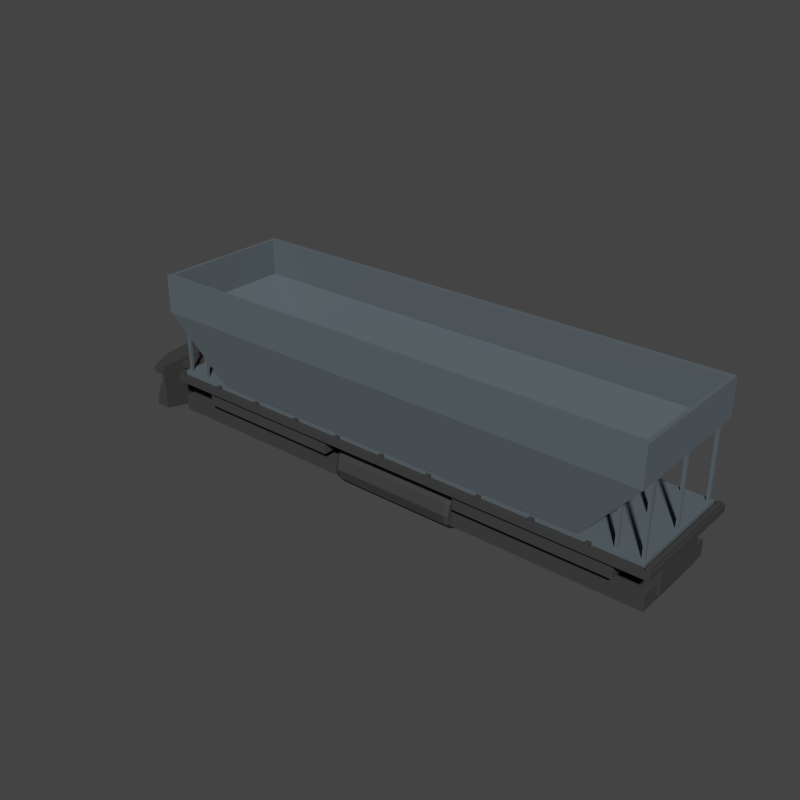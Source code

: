 # Source: CargoTrain_WagonOpenContainer.blend  (saved by Blender 2.79.0; exported with 4.5.12 LTS)
import bpy
from mathutils import Matrix  # noqa: F401  (used for matrix-valued properties, if any)

bpy.ops.wm.read_factory_settings(use_empty=True)
scene = bpy.context.scene
scene.name = 'Scene'

# ---- collections
col_collection_1 = bpy.data.collections.new('Collection 1'); scene.collection.children.link(col_collection_1)

# ---- materials (node trees are filled in below, after node groups)
mat_base = bpy.data.materials.new('Base')
mat_base.alpha_threshold = 0.0
mat_base.diffuse_color = (0.0578, 0.0578, 0.0578, 1.0)
mat_base.roughness = 0.5
mat_container = bpy.data.materials.new('Container')
mat_container.alpha_threshold = 0.0
mat_container.diffuse_color = (0.1172, 0.1451, 0.1626, 1.0)
mat_container.roughness = 0.5
mat_black = bpy.data.materials.new('Black')
mat_black.alpha_threshold = 0.0
mat_black.diffuse_color = (0.03522, 0.03522, 0.03522, 1.0)
mat_black.roughness = 0.5

# ---- material node trees

# ---- world
world_world = bpy.data.worlds.new('World'); scene.world = world_world
world_world.color = (0.0578, 0.0578, 0.0578)
world_world.use_sun_shadow = False
world_world.sun_shadow_jitter_overblur = 0.0
world_world.cycles.sampling_method = 'NONE'
world_world.cycles.sample_map_resolution = 256

# ---- meshes
me_cube_002 = bpy.data.meshes.new('Cube.002')
me_cube_002.from_pydata([(-4.282, -0.4737, 0.3057), (-4.282, -0.4737, 0.8689), (4.363, -0.4737, 0.3057), (4.363, -0.4737, 0.8689), (0.04031, -0.4737, 0.3057), (0.04031, -0.4737, 0.8689), (-3.273, -0.601, 0.6169), (-3.273, -0.601, 0.8729), (-0.8288, -0.601, 0.6169), (-0.8288, -0.601, 0.8729), (-3.273, -0.919, 0.8729), (-3.273, -0.919, 0.6169), (-0.8288, -0.919, 0.6169), (-0.8288, -0.919, 0.8729), (1.484, -0.601, 0.6169), (1.484, -0.601, 0.8729), (3.928, -0.601, 0.6169), (3.928, -0.601, 0.8729), (1.484, -0.919, 0.8729), (1.484, -0.919, 0.6169), (3.928, -0.919, 0.6169), (3.928, -0.919, 0.8729), (-0.6943, -0.2395, 0.4242), (-0.6296, -0.2034, 0.4242), (1.371, -0.2395, 0.4242), (1.306, -0.2034, 0.4242), (-0.6943, -0.2812, 0.2686), (-0.6296, -0.2488, 0.2548), (1.371, -0.2812, 0.2686), (1.306, -0.2488, 0.2548), (-0.6943, -0.3936, 0.1562), (-0.6296, -0.3728, 0.1308), (1.371, -0.3936, 0.1562), (1.306, -0.3728, 0.1308), (-0.6943, -0.5422, 0.1164), (-0.6296, -0.5422, 0.08541), (1.371, -0.5422, 0.1164), (1.306, -0.5422, 0.08541), (-0.6943, -0.6908, 0.1562), (-0.6296, -0.7116, 0.1308), (1.371, -0.6908, 0.1562), (1.306, -0.7116, 0.1308), (-0.6943, -0.8032, 0.2686), (-0.6296, -0.8356, 0.2548), (1.371, -0.8032, 0.2686), (1.306, -0.8356, 0.2548), (-0.6943, -0.8449, 0.4242), (-0.6296, -0.881, 0.4242), (1.371, -0.8449, 0.4242), (1.306, -0.881, 0.4242), (-0.6943, -0.8032, 0.5798), (-0.6296, -0.8356, 0.5936), (1.371, -0.8032, 0.5798), (1.306, -0.8356, 0.5936), (-0.6943, -0.6908, 0.6922), (-0.6296, -0.7116, 0.7176), (1.371, -0.6908, 0.6922), (1.306, -0.7116, 0.7176), (-0.6943, -0.5422, 0.732), (-0.6296, -0.5422, 0.763), (1.371, -0.5422, 0.732), (1.306, -0.5422, 0.763), (-0.6943, -0.3936, 0.6922), (-0.6296, -0.3728, 0.7176), (1.371, -0.3936, 0.6922), (1.306, -0.3728, 0.7176), (-0.6943, -0.2812, 0.5798), (-0.6296, -0.2488, 0.5936), (1.371, -0.2812, 0.5798), (1.306, -0.2488, 0.5936), (-4.059, -0.7743, 0.486), (-4.059, -0.7743, 0.23), (4.313, -0.7743, 0.23), (4.313, -0.7743, 0.486), (-4.282, 0.4737, 0.3057), (-4.282, 0.4737, 0.8689), (4.363, 0.4737, 0.3057), (4.363, 0.4737, 0.8689), (0.04031, 0.4737, 0.3057), (0.04031, 0.4737, 0.8689), (-4.282, 0.0, 0.3057), (-4.282, 0.0, 0.8689), (4.363, 0.0, 0.3057), (4.363, 0.0, 0.8689), (0.04031, 0.0, 0.8689), (0.04031, 0.0, 0.3057), (-3.273, 0.601, 0.6169), (-3.273, 0.601, 0.8729), (-0.8288, 0.601, 0.6169), (-0.8288, 0.601, 0.8729), (-3.273, 0.919, 0.8729), (-3.273, 0.919, 0.6169), (-0.8288, 0.919, 0.6169), (-0.8288, 0.919, 0.8729), (1.484, 0.601, 0.6169), (1.484, 0.601, 0.8729), (3.928, 0.601, 0.6169), (3.928, 0.601, 0.8729), (1.484, 0.919, 0.8729), (1.484, 0.919, 0.6169), (3.928, 0.919, 0.6169), (3.928, 0.919, 0.8729), (-0.6943, 0.2493, 0.4242), (-0.6296, 0.2133, 0.4242), (1.371, 0.2493, 0.4242), (1.306, 0.2133, 0.4242), (-0.6943, 0.291, 0.2686), (-0.6296, 0.2587, 0.2548), (1.371, 0.291, 0.2686), (1.306, 0.2587, 0.2548), (-0.6943, 0.4034, 0.1562), (-0.6296, 0.3827, 0.1308), (1.371, 0.4034, 0.1562), (1.306, 0.3827, 0.1308), (-0.6943, 0.5521, 0.1164), (-0.6296, 0.5521, 0.08541), (1.371, 0.5521, 0.1164), (1.306, 0.5521, 0.08541), (-0.6943, 0.7007, 0.1562), (-0.6296, 0.7215, 0.1308), (1.371, 0.7007, 0.1562), (1.306, 0.7215, 0.1308), (-0.6943, 0.8131, 0.2686), (-0.6296, 0.8455, 0.2548), (1.371, 0.8131, 0.2686), (1.306, 0.8455, 0.2548), (-0.6943, 0.8548, 0.4242), (-0.6296, 0.8909, 0.4242), (1.371, 0.8548, 0.4242), (1.306, 0.8909, 0.4242), (-0.6943, 0.8131, 0.5798), (-0.6296, 0.8455, 0.5936), (1.371, 0.8131, 0.5798), (1.306, 0.8455, 0.5936), (-0.6943, 0.7007, 0.6922), (-0.6296, 0.7215, 0.7176), (1.371, 0.7007, 0.6922), (1.306, 0.7215, 0.7176), (-0.6943, 0.5521, 0.732), (-0.6296, 0.5521, 0.763), (1.371, 0.5521, 0.732), (1.306, 0.5521, 0.763), (-0.6943, 0.4034, 0.6922), (-0.6296, 0.3827, 0.7176), (1.371, 0.4034, 0.6922), (1.306, 0.3827, 0.7176), (-0.6943, 0.291, 0.5798), (-0.6296, 0.2587, 0.5936), (1.371, 0.291, 0.5798), (1.306, 0.2587, 0.5936), (-4.059, 0.0, 0.23), (-4.059, 0.0, 0.486), (4.313, 0.0, 0.23), (4.313, 0.0, 0.486), (-4.059, 0.7743, 0.486), (-4.059, 0.7743, 0.23), (4.313, 0.7743, 0.23), (4.313, 0.7743, 0.486), (-3.947, -0.9919, 0.8652), (-3.947, -0.9919, 0.9705), (-3.947, 0.9919, 0.8652), (-3.947, 0.9919, 0.9705), (4.452, -0.9919, 0.8652), (4.452, -0.9919, 0.9705), (4.452, 0.9919, 0.8652), (4.452, 0.9919, 0.9705), (-3.947, 0.6336, 0.8652), (-3.947, -0.6336, 0.8652), (-3.947, -0.6336, 0.9705), (-3.947, 0.6336, 0.9705), (4.452, -0.6336, 0.8652), (4.452, 0.6336, 0.8652), (4.452, 0.6336, 0.9705), (4.452, -0.6336, 0.9705), (-4.267, 0.6336, 0.8652), (-4.267, -0.6336, 0.8652), (-4.267, -0.6336, 0.9705), (-4.267, 0.6336, 0.9705), (-4.334, 0.0, 0.1274), (-4.334, 0.6336, 0.1896), (-4.267, 0.6336, 0.1896), (-4.267, -1.031, 0.2776), (-4.267, -1.031, 0.9705), (-4.267, -1.031, 0.8652), (-4.267, 1.031, 0.9705), (-4.267, 1.031, 0.8652), (-4.334, -1.031, 0.2776), (-4.334, -0.6336, 0.1896), (-4.334, 1.031, 0.2776), (-4.267, 1.031, 0.2776), (-3.947, 0.0, 0.8652), (-3.947, 0.0, 0.9705), (4.452, 0.0, 0.8652), (4.452, 0.0, 0.9705), (-4.267, 0.0, 0.8652), (-4.267, 0.0, 0.9705), (-4.267, -0.6336, 0.1896), (-4.267, 0.0, 0.1274), (-4.334, 0.0, 0.8652), (-4.334, -0.6336, 0.8652), (-4.334, 0.0, 0.9705), (-4.334, 0.6336, 0.9705), (-4.809, 0.0, 0.8652), (-4.704, -0.6336, 0.8652), (-4.809, 0.0, 0.9705), (-4.704, 0.6336, 0.9705), (-4.704, -0.6336, 0.9705), (-4.704, 0.6336, 0.8652), (-4.334, -0.6336, 0.9705), (-4.334, 0.6336, 0.8652), (-4.334, -1.031, 0.9705), (-4.334, -1.031, 0.8652), (-4.334, 1.031, 0.9705), (-4.334, 1.031, 0.8652), (-4.493, -1.031, 0.9705), (-4.493, -1.031, 0.8652), (-4.493, 1.031, 0.9705), (-4.493, 1.031, 0.8652), (-4.267, 0.0, 0.6784), (-4.334, 0.6336, 0.6784), (-4.334, 1.031, 0.6784), (-4.267, 0.6336, 0.6784), (-4.334, -0.6336, 0.6784), (-4.334, -1.031, 0.6784), (-4.334, 0.0, 0.6784), (-4.267, 1.031, 0.6784), (-4.267, -1.031, 0.6784), (-4.267, -0.6336, 0.6784), (-4.402, 0.6336, 0.1896), (-4.402, 0.0, 0.1274), (-4.402, 1.031, 0.2776), (-4.402, -0.6336, 0.1896), (-4.402, -1.031, 0.2776), (-4.402, 1.031, 0.6784), (-4.402, -0.6336, 0.6784), (-4.402, 0.6336, 0.6784), (-4.402, -1.031, 0.6784), (-4.402, 0.0, 0.6784), (-0.1151, -0.3148, 0.4826), (-4.267, 0.0, 0.5407), (-4.267, 0.0, 0.4029), (-4.267, 0.0, 0.2652), (-4.334, 1.031, 0.5782), (-4.334, 1.031, 0.478), (-4.334, 1.031, 0.3778), (-4.267, 1.031, 0.5782), (-4.267, 1.031, 0.478), (-4.267, 1.031, 0.3778), (-4.267, -0.6336, 0.5562), (-4.267, -0.6336, 0.434), (-4.267, -0.6336, 0.3118), (-4.267, 0.6336, 0.3118), (-4.267, 0.6336, 0.434), (-4.267, 0.6336, 0.5562), (-4.334, -1.031, 0.3778), (-4.334, -1.031, 0.478), (-4.334, -1.031, 0.5782), (-4.267, -1.031, 0.3778), (-4.267, -1.031, 0.478), (-4.267, -1.031, 0.5782), (-4.402, 1.031, 0.5782), (-4.402, 1.031, 0.478), (-4.402, 1.031, 0.3778), (-4.402, -0.6336, 0.5562), (-4.47, 1.031, 0.3778), (-4.47, -1.031, 0.2776), (-4.47, -0.6336, 0.1896), (-4.47, 1.031, 0.2776), (-4.402, 0.6336, 0.5562), (-4.402, -1.031, 0.3778), (-4.402, -1.031, 0.478), (-4.402, -1.031, 0.5782), (-4.47, 0.0, 0.1274), (-4.47, 0.6336, 0.1896), (-4.402, 0.0, 0.5407), (-4.435, 0.6336, 0.1896), (-4.435, 0.0, 0.1274), (-4.435, 1.031, 0.2776), (-4.435, -0.6336, 0.1896), (-4.435, -1.031, 0.2776), (-4.435, 1.031, 0.3778), (-4.435, 1.031, 0.5782), (-4.435, 1.031, 0.478), (-4.435, -0.6336, 0.5562), (-4.435, -0.6336, 0.434), (-4.435, 0.6336, 0.434), (-4.435, 0.6336, 0.5562), (-4.435, -1.031, 0.3778), (-4.435, -1.031, 0.478), (-4.435, -1.031, 0.5782), (-4.435, 0.0, 0.4029), (-4.435, 0.0, 0.5407), (-4.47, -0.6336, 0.3118), (-4.47, 1.031, 0.478), (-4.47, -0.6336, 0.434), (-4.47, 0.6336, 0.3118), (-4.47, 0.6336, 0.434), (-4.47, -1.031, 0.3778), (-4.47, -1.031, 0.478), (-4.47, 0.0, 0.2652), (-4.47, 0.0, 0.4029), (-4.497, -0.6336, 0.1896), (-4.497, -1.031, 0.2776), (-4.497, 1.031, 0.2776), (-4.497, 0.6336, 0.1896), (-4.497, 0.0, 0.1274), (-4.497, 1.031, 0.3778), (-4.497, -0.6336, 0.3118), (-4.497, 0.6336, 0.3118), (-4.497, -1.031, 0.3778), (-4.497, 0.0, 0.2652), (-4.267, 0.0, 1.023), (-4.267, 0.6336, 1.023), (-4.334, 0.0, 1.023), (-4.267, 1.031, 1.023), (-4.267, -0.6336, 1.023), (-4.267, -1.031, 1.023), (-4.334, 0.6336, 1.023), (-4.334, 1.031, 1.023), (-4.334, -1.031, 1.023), (-4.334, -0.6336, 1.023), (-3.847, -0.5923, 0.9582), (-3.847, 0.5923, 0.9582), (-3.847, -0.9642, 0.9582), (-3.847, 0.9642, 0.9582), (-3.847, 0.0, 0.9582), (-3.914, 0.0, 0.9582), (-3.914, 0.5923, 0.9582), (-3.914, -0.5923, 0.9582), (-3.914, -0.9642, 0.9582), (-3.914, 0.9642, 0.9582), (-3.847, 0.0, 1.018), (-3.847, 0.5923, 1.018), (-3.914, 0.0, 1.018), (-3.847, 0.9642, 1.018), (-3.847, -0.5923, 1.018), (-3.847, -0.9642, 1.018), (-3.914, 0.5923, 1.018), (-3.914, 0.9642, 1.018), (-3.914, -0.9642, 1.018), (-3.914, -0.5923, 1.018), (-3.019, -0.5923, 0.9582), (-3.019, 0.5923, 0.9582), (-3.019, -0.9642, 0.9582), (-3.019, 0.9642, 0.9582), (-3.019, 0.0, 0.9582), (-3.086, 0.0, 0.9582), (-3.086, 0.5923, 0.9582), (-3.086, -0.5923, 0.9582), (-3.086, -0.9642, 0.9582), (-3.086, 0.9642, 0.9582), (-3.019, 0.0, 1.018), (-3.019, 0.5923, 1.018), (-3.086, 0.0, 1.018), (-3.019, 0.9642, 1.018), (-3.019, -0.5923, 1.018), (-3.019, -0.9642, 1.018), (-3.086, 0.5923, 1.018), (-3.086, 0.9642, 1.018), (-3.086, -0.9642, 1.018), (-3.086, -0.5923, 1.018), (-2.192, -0.5923, 0.9582), (-2.192, 0.5923, 0.9582), (-2.192, -0.9642, 0.9582), (-2.192, 0.9642, 0.9582), (-2.192, 0.0, 0.9582), (-2.258, 0.0, 0.9582), (-2.258, 0.5923, 0.9582), (-2.258, -0.5923, 0.9582), (-2.258, -0.9642, 0.9582), (-2.258, 0.9642, 0.9582), (-2.192, 0.0, 1.018), (-2.192, 0.5923, 1.018), (-2.258, 0.0, 1.018), (-2.192, 0.9642, 1.018), (-2.192, -0.5923, 1.018), (-2.192, -0.9642, 1.018), (-2.258, 0.5923, 1.018), (-2.258, 0.9642, 1.018), (-2.258, -0.9642, 1.018), (-2.258, -0.5923, 1.018), (-1.364, -0.5923, 0.9582), (-1.364, 0.5923, 0.9582), (-1.364, -0.9642, 0.9582), (-1.364, 0.9642, 0.9582), (-1.364, 0.0, 0.9582), (-1.431, 0.0, 0.9582), (-1.431, 0.5923, 0.9582), (-1.431, -0.5923, 0.9582), (-1.431, -0.9642, 0.9582), (-1.431, 0.9642, 0.9582), (-1.364, 0.0, 1.018), (-1.364, 0.5923, 1.018), (-1.431, 0.0, 1.018), (-1.364, 0.9642, 1.018), (-1.364, -0.5923, 1.018), (-1.364, -0.9642, 1.018), (-1.431, 0.5923, 1.018), (-1.431, 0.9642, 1.018), (-1.431, -0.9642, 1.018), (-1.431, -0.5923, 1.018), (-0.5363, -0.5923, 0.9582), (-0.5363, 0.5923, 0.9582), (-0.5363, -0.9642, 0.9582), (-0.5363, 0.9642, 0.9582), (-0.5363, 0.0, 0.9582), (-0.603, 0.0, 0.9582), (-0.603, 0.5923, 0.9582), (-0.603, -0.5923, 0.9582), (-0.603, -0.9642, 0.9582), (-0.603, 0.9642, 0.9582), (-0.5363, 0.0, 1.018), (-0.5363, 0.5923, 1.018), (-0.603, 0.0, 1.018), (-0.5363, 0.9642, 1.018), (-0.5363, -0.5923, 1.018), (-0.5363, -0.9642, 1.018), (-0.603, 0.5923, 1.018), (-0.603, 0.9642, 1.018), (-0.603, -0.9642, 1.018), (-0.603, -0.5923, 1.018), (0.2914, -0.5923, 0.9582), (0.2914, 0.5923, 0.9582), (0.2914, -0.9642, 0.9582), (0.2914, 0.9642, 0.9582), (0.2914, 0.0, 0.9582), (0.2247, 0.0, 0.9582), (0.2247, 0.5923, 0.9582), (0.2247, -0.5923, 0.9582), (0.2247, -0.9642, 0.9582), (0.2247, 0.9642, 0.9582), (0.2914, 0.0, 1.018), (0.2914, 0.5923, 1.018), (0.2247, 0.0, 1.018), (0.2914, 0.9642, 1.018), (0.2914, -0.5923, 1.018), (0.2914, -0.9642, 1.018), (0.2247, 0.5923, 1.018), (0.2247, 0.9642, 1.018), (0.2247, -0.9642, 1.018), (0.2247, -0.5923, 1.018), (1.119, -0.5923, 0.9582), (1.119, 0.5923, 0.9582), (1.119, -0.9642, 0.9582), (1.119, 0.9642, 0.9582), (1.119, 0.0, 0.9582), (1.052, 0.0, 0.9582), (1.052, 0.5923, 0.9582), (1.052, -0.5923, 0.9582), (1.052, -0.9642, 0.9582), (1.052, 0.9642, 0.9582), (1.119, 0.0, 1.018), (1.119, 0.5923, 1.018), (1.052, 0.0, 1.018), (1.119, 0.9642, 1.018), (1.119, -0.5923, 1.018), (1.119, -0.9642, 1.018), (1.052, 0.5923, 1.018), (1.052, 0.9642, 1.018), (1.052, -0.9642, 1.018), (1.052, -0.5923, 1.018), (1.947, -0.5923, 0.9582), (1.947, 0.5923, 0.9582), (1.947, -0.9642, 0.9582), (1.947, 0.9642, 0.9582), (1.947, 0.0, 0.9582), (1.88, 0.0, 0.9582), (1.88, 0.5923, 0.9582), (1.88, -0.5923, 0.9582), (1.88, -0.9642, 0.9582), (1.88, 0.9642, 0.9582), (1.947, 0.0, 1.018), (1.947, 0.5923, 1.018), (1.88, 0.0, 1.018), (1.947, 0.9642, 1.018), (1.947, -0.5923, 1.018), (1.947, -0.9642, 1.018), (1.88, 0.5923, 1.018), (1.88, 0.9642, 1.018), (1.88, -0.9642, 1.018), (1.88, -0.5923, 1.018), (2.775, -0.5923, 0.9582), (2.775, 0.5923, 0.9582), (2.775, -0.9642, 0.9582), (2.775, 0.9642, 0.9582), (2.775, 0.0, 0.9582), (2.708, 0.0, 0.9582), (2.708, 0.5923, 0.9582), (2.708, -0.5923, 0.9582), (2.708, -0.9642, 0.9582), (2.708, 0.9642, 0.9582), (2.775, 0.0, 1.018), (2.775, 0.5923, 1.018), (2.708, 0.0, 1.018), (2.775, 0.9642, 1.018), (2.775, -0.5923, 1.018), (2.775, -0.9642, 1.018), (2.708, 0.5923, 1.018), (2.708, 0.9642, 1.018), (2.708, -0.9642, 1.018), (2.708, -0.5923, 1.018), (3.602, -0.5923, 0.9582), (3.602, 0.5923, 0.9582), (3.602, -0.9642, 0.9582), (3.602, 0.9642, 0.9582), (3.602, 0.0, 0.9582), (3.536, 0.0, 0.9582), (3.536, 0.5923, 0.9582), (3.536, -0.5923, 0.9582), (3.536, -0.9642, 0.9582), (3.536, 0.9642, 0.9582), (3.602, 0.0, 1.018), (3.602, 0.5923, 1.018), (3.536, 0.0, 1.018), (3.602, 0.9642, 1.018), (3.602, -0.5923, 1.018), (3.602, -0.9642, 1.018), (3.536, 0.5923, 1.018), (3.536, 0.9642, 1.018), (3.536, -0.9642, 1.018), (3.536, -0.5923, 1.018), (4.43, -0.5923, 0.9582), (4.43, 0.5923, 0.9582), (4.43, -0.9642, 0.9582), (4.43, 0.9642, 0.9582), (4.43, 0.0, 0.9582), (4.363, 0.0, 0.9582), (4.363, 0.5923, 0.9582), (4.363, -0.5923, 0.9582), (4.363, -0.9642, 0.9582), (4.363, 0.9642, 0.9582), (4.43, 0.0, 1.018), (4.43, 0.5923, 1.018), (4.363, 0.0, 1.018), (4.43, 0.9642, 1.018), (4.43, -0.5923, 1.018), (4.43, -0.9642, 1.018), (4.363, 0.5923, 1.018), (4.363, 0.9642, 1.018), (4.363, -0.9642, 1.018), (4.363, -0.5923, 1.018), (-3.848, -0.9059, 0.9451), (-3.848, -0.9059, 1.035), (-3.848, 0.9059, 0.9451), (-3.848, 0.9059, 1.035), (4.331, -0.9059, 0.9451), (4.331, -0.9059, 1.035), (4.331, 0.9059, 0.9451), (4.331, 0.9059, 1.035), (3.391, 0.9059, 0.9451), (-2.908, 0.9059, 0.9451), (-2.908, 0.9059, 1.035), (3.391, 0.9059, 1.035), (-2.908, -0.9059, 0.9451), (3.391, -0.9059, 0.9451), (3.391, -0.9059, 1.035), (-2.908, -0.9059, 1.035), (-3.816, 1.125, 2.121), (4.299, 1.125, 2.121), (4.299, -1.125, 2.121), (-3.816, -1.125, 2.121), (-3.816, 1.125, 2.721), (4.299, 1.125, 2.721), (4.299, -1.125, 2.721), (-3.816, -1.125, 2.721), (-3.757, 1.04, 2.721), (4.24, 1.04, 2.721), (4.24, -1.04, 2.721), (-3.757, -1.04, 2.721), (-3.757, 1.04, 2.134), (4.24, 1.04, 2.134), (4.24, -1.04, 2.134), (-3.757, -1.04, 2.134), (-2.867, 0.6515, 1.093), (3.35, 0.6515, 1.093), (3.35, -0.6515, 1.093), (-2.867, -0.6515, 1.093), (-3.804, -0.8638, 1.012), (-3.804, -0.8181, 1.012), (-3.762, -0.8181, 1.012), (-3.762, -0.8638, 1.012), (-3.804, -0.8638, 2.123), (-3.804, -0.8181, 2.123), (-3.762, -0.8638, 2.123), (-3.762, -0.8181, 2.123), (-3.437, -0.8638, 1.012), (-3.437, -0.8181, 1.012), (-3.394, -0.8181, 1.012), (-3.394, -0.8638, 1.012), (-3.437, -0.8638, 1.686), (-3.437, -0.8181, 1.686), (-3.394, -0.8638, 1.686), (-3.394, -0.8181, 1.686), (-3.804, -0.02139, 1.012), (-3.762, -0.02139, 1.012), (-3.804, -0.02139, 2.123), (-3.762, -0.02139, 2.123), (-3.437, -0.02139, 1.012), (-3.394, -0.02139, 1.012), (-3.437, -0.02139, 1.686), (-3.394, -0.02139, 1.686), (4.296, -0.8638, 1.012), (4.296, -0.8181, 1.012), (4.253, -0.8181, 1.012), (4.253, -0.8638, 1.012), (4.296, -0.8638, 2.123), (4.296, -0.8181, 2.123), (4.253, -0.8638, 2.123), (4.253, -0.8181, 2.123), (3.928, -0.8638, 1.012), (3.928, -0.8181, 1.012), (3.886, -0.8181, 1.012), (3.886, -0.8638, 1.012), (3.928, -0.8638, 1.686), (3.928, -0.8181, 1.686), (3.886, -0.8638, 1.686), (3.886, -0.8181, 1.686), (4.296, -0.02139, 1.012), (4.253, -0.02139, 1.012), (4.296, -0.02139, 2.123), (4.253, -0.02139, 2.123), (3.928, -0.02139, 1.012), (3.886, -0.02139, 1.012), (3.928, -0.02139, 1.686), (3.886, -0.02139, 1.686), (-3.804, 0.8638, 1.012), (-3.804, 0.8181, 1.012), (-3.762, 0.8181, 1.012), (-3.762, 0.8638, 1.012), (-3.804, 0.8638, 2.123), (-3.804, 0.8181, 2.123), (-3.762, 0.8638, 2.123), (-3.762, 0.8181, 2.123), (-3.437, 0.8638, 1.012), (-3.437, 0.8181, 1.012), (-3.394, 0.8181, 1.012), (-3.394, 0.8638, 1.012), (-3.437, 0.8638, 1.686), (-3.437, 0.8181, 1.686), (-3.394, 0.8638, 1.686), (-3.394, 0.8181, 1.686), (-3.804, 0.02139, 1.012), (-3.804, 5.96e-08, 1.012), (-3.762, 5.96e-08, 1.012), (-3.762, 0.02139, 1.012), (-3.804, 0.02139, 2.123), (-3.804, 5.96e-08, 2.123), (-3.762, 0.02139, 2.123), (-3.762, 5.96e-08, 2.123), (-3.437, 0.02139, 1.012), (-3.437, 5.96e-08, 1.012), (-3.394, 5.96e-08, 1.012), (-3.394, 0.02139, 1.012), (-3.437, 0.02139, 1.686), (-3.437, 5.96e-08, 1.686), (-3.394, 0.02139, 1.686), (-3.394, 5.96e-08, 1.686), (4.296, 0.8638, 1.012), (4.296, 0.8181, 1.012), (4.253, 0.8181, 1.012), (4.253, 0.8638, 1.012), (4.296, 0.8638, 2.123), (4.296, 0.8181, 2.123), (4.253, 0.8638, 2.123), (4.253, 0.8181, 2.123), (3.928, 0.8638, 1.012), (3.928, 0.8181, 1.012), (3.886, 0.8181, 1.012), (3.886, 0.8638, 1.012), (3.928, 0.8638, 1.686), (3.928, 0.8181, 1.686), (3.886, 0.8638, 1.686), (3.886, 0.8181, 1.686), (4.296, 0.02139, 1.012), (4.296, 5.96e-08, 1.012), (4.253, 5.96e-08, 1.012), (4.253, 0.02139, 1.012), (4.296, 0.02139, 2.123), (4.296, 5.96e-08, 2.123), (4.253, 0.02139, 2.123), (4.253, 5.96e-08, 2.123), (3.928, 0.02139, 1.012), (3.928, 5.96e-08, 1.012), (3.886, 5.96e-08, 1.012), (3.886, 0.02139, 1.012), (3.928, 0.02139, 1.686), (3.928, 5.96e-08, 1.686), (3.886, 0.02139, 1.686), (3.886, 5.96e-08, 1.686)], [], [(80, 0, 1, 81), (4, 2, 3, 5), (0, 4, 5, 1), (0, 80, 85, 4), (3, 83, 84, 5), (5, 84, 81, 1), (4, 85, 82, 2), (2, 82, 83, 3), (6, 7, 9, 8), (11, 12, 13, 10), (7, 10, 13, 9), (6, 11, 10, 7), (9, 13, 12, 8), (8, 12, 11, 6), (14, 15, 17, 16), (19, 20, 21, 18), (15, 18, 21, 17), (14, 19, 18, 15), (17, 21, 20, 16), (16, 20, 19, 14), (67, 69, 25, 23), (31, 33, 37, 35), (35, 37, 41, 39), (39, 41, 45, 43), (43, 45, 49, 47), (47, 49, 53, 51), (51, 53, 57, 55), (55, 57, 61, 59), (59, 61, 65, 63), (63, 65, 69, 67), (27, 29, 33, 31), (28, 24, 68, 64, 60, 56, 52, 48, 44, 40, 36, 32), (23, 25, 29, 27), (22, 23, 27, 26), (28, 29, 25, 24), (26, 27, 31, 30), (32, 33, 29, 28), (30, 31, 35, 34), (36, 37, 33, 32), (34, 35, 39, 38), (40, 41, 37, 36), (38, 39, 43, 42), (44, 45, 41, 40), (42, 43, 47, 46), (48, 49, 45, 44), (46, 47, 51, 50), (52, 53, 49, 48), (50, 51, 55, 54), (56, 57, 53, 52), (54, 55, 59, 58), (60, 61, 57, 56), (58, 59, 63, 62), (64, 65, 61, 60), (62, 63, 67, 66), (68, 69, 65, 64), (66, 67, 23, 22), (24, 25, 69, 68), (22, 26, 30, 34, 38, 42, 46, 50, 54, 58, 62, 66), (71, 72, 73, 70), (151, 70, 73, 153), (150, 71, 70, 151), (153, 73, 72, 152), (152, 72, 71, 150), (80, 81, 75, 74), (78, 79, 77, 76), (74, 75, 79, 78), (74, 78, 85, 80), (77, 79, 84, 83), (79, 75, 81, 84), (78, 76, 82, 85), (76, 77, 83, 82), (86, 88, 89, 87), (91, 90, 93, 92), (87, 89, 93, 90), (86, 87, 90, 91), (89, 88, 92, 93), (88, 86, 91, 92), (94, 96, 97, 95), (99, 98, 101, 100), (95, 97, 101, 98), (94, 95, 98, 99), (97, 96, 100, 101), (96, 94, 99, 100), (147, 103, 105, 149), (111, 115, 117, 113), (115, 119, 121, 117), (119, 123, 125, 121), (123, 127, 129, 125), (127, 131, 133, 129), (131, 135, 137, 133), (135, 139, 141, 137), (139, 143, 145, 141), (143, 147, 149, 145), (107, 111, 113, 109), (108, 112, 116, 120, 124, 128, 132, 136, 140, 144, 148, 104), (103, 107, 109, 105), (102, 106, 107, 103), (108, 104, 105, 109), (106, 110, 111, 107), (112, 108, 109, 113), (110, 114, 115, 111), (116, 112, 113, 117), (114, 118, 119, 115), (120, 116, 117, 121), (118, 122, 123, 119), (124, 120, 121, 125), (122, 126, 127, 123), (128, 124, 125, 129), (126, 130, 131, 127), (132, 128, 129, 133), (130, 134, 135, 131), (136, 132, 133, 137), (134, 138, 139, 135), (140, 136, 137, 141), (138, 142, 143, 139), (144, 140, 141, 145), (142, 146, 147, 143), (148, 144, 145, 149), (146, 102, 103, 147), (104, 148, 149, 105), (102, 146, 142, 138, 134, 130, 126, 122, 118, 114, 110, 106), (155, 154, 157, 156), (151, 153, 157, 154), (150, 151, 154, 155), (153, 152, 156, 157), (152, 150, 155, 156), (166, 169, 161, 160), (160, 161, 165, 164), (170, 173, 163, 162), (162, 163, 159, 158), (167, 170, 162, 158), (173, 168, 159, 163), (165, 161, 169, 172), (193, 191, 168, 173), (160, 164, 171, 166), (190, 192, 170, 167), (164, 165, 172, 171), (192, 193, 173, 170), (158, 159, 168, 167), (169, 166, 174, 177), (180, 197, 178, 179), (191, 169, 177, 195), (167, 168, 176, 175), (190, 167, 175, 194), (197, 196, 187, 178), (189, 180, 179, 188), (196, 181, 186, 187), (208, 210, 319, 320), (219, 220, 233, 235), (224, 219, 235, 237), (184, 185, 213, 212), (175, 176, 182, 183), (251, 241, 197, 180), (177, 184, 314, 312), (177, 174, 185, 184), (183, 182, 210, 211), (182, 176, 315, 316), (179, 178, 229, 228), (201, 200, 313, 317), (166, 190, 194, 174), (168, 191, 195, 176), (171, 172, 193, 192), (166, 171, 192, 190), (172, 169, 191, 193), (205, 201, 212, 216), (202, 204, 205, 207), (198, 199, 203, 202), (206, 203, 215, 214), (200, 201, 205, 204), (211, 210, 214, 215), (212, 213, 217, 216), (203, 199, 211, 215), (207, 205, 216, 217), (209, 207, 217, 213), (208, 206, 214, 210), (208, 200, 204, 206), (209, 198, 202, 207), (203, 206, 204, 202), (244, 247, 189, 188), (257, 254, 186, 181), (241, 250, 196, 197), (247, 251, 180, 189), (256, 223, 236, 271), (250, 257, 181, 196), (175, 183, 226, 227), (199, 198, 224, 222), (185, 174, 221, 225), (194, 175, 227, 218), (183, 211, 223, 226), (213, 185, 225, 220), (209, 213, 220, 219), (174, 194, 218, 221), (211, 199, 222, 223), (198, 209, 219, 224), (232, 269, 287, 279), (260, 261, 282, 281), (262, 230, 277, 280), (229, 231, 278, 276), (188, 179, 228, 230), (244, 188, 230, 262), (187, 186, 232, 231), (222, 224, 237, 234), (223, 222, 234, 236), (178, 187, 231, 229), (220, 242, 260, 233), (242, 243, 261, 260), (243, 244, 262, 261), (234, 237, 274, 263), (268, 260, 281, 286), (231, 232, 279, 278), (235, 233, 260, 268), (274, 268, 286, 291), (230, 228, 275, 277), (236, 234, 263, 271), (270, 271, 289, 288), (228, 229, 276, 275), (237, 235, 268, 274), (263, 274, 291, 283), (269, 270, 288, 287), (227, 226, 259, 248), (248, 259, 258, 249), (249, 258, 257, 250), (186, 254, 269, 232), (254, 255, 270, 269), (255, 256, 271, 270), (225, 221, 253, 245), (245, 253, 252, 246), (246, 252, 251, 247), (218, 227, 248, 239), (239, 248, 249, 240), (240, 249, 250, 241), (226, 223, 256, 259), (259, 256, 255, 258), (258, 255, 254, 257), (220, 225, 245, 242), (242, 245, 246, 243), (243, 246, 247, 244), (221, 218, 239, 253), (253, 239, 240, 252), (252, 240, 241, 251), (275, 276, 272, 273), (284, 290, 300, 294), (276, 278, 266, 272), (279, 287, 297, 265), (283, 291, 290, 284), (285, 282, 293, 296), (286, 281, 282, 285), (288, 284, 294, 298), (289, 283, 284, 288), (278, 279, 265, 266), (291, 286, 285, 290), (290, 285, 296, 300), (271, 263, 283, 289), (261, 262, 280, 282), (265, 297, 309, 302), (272, 266, 301, 305), (297, 292, 307, 309), (292, 299, 310, 307), (294, 300, 299, 292), (296, 293, 264, 295), (298, 294, 292, 297), (300, 296, 295, 299), (282, 280, 264, 293), (287, 288, 298, 297), (280, 277, 267, 264), (277, 275, 273, 267), (310, 308, 304, 305), (309, 307, 301, 302), (308, 306, 303, 304), (307, 310, 305, 301), (267, 273, 304, 303), (295, 264, 306, 308), (299, 295, 308, 310), (264, 267, 303, 306), (266, 265, 302, 301), (273, 272, 305, 304), (311, 312, 317, 313), (315, 311, 313, 320), (312, 314, 318, 317), (316, 315, 320, 319), (176, 195, 311, 315), (212, 201, 317, 318), (200, 208, 320, 313), (210, 182, 316, 319), (184, 212, 318, 314), (195, 177, 312, 311), (325, 326, 327, 322), (321, 328, 326, 325), (322, 327, 330, 324), (323, 329, 328, 321), (331, 332, 337, 333), (335, 331, 333, 340), (332, 334, 338, 337), (336, 335, 340, 339), (322, 324, 334, 332), (327, 326, 333, 337), (324, 330, 338, 334), (323, 321, 335, 336), (330, 327, 337, 338), (325, 322, 332, 331), (329, 323, 336, 339), (328, 329, 339, 340), (321, 325, 331, 335), (326, 328, 340, 333), (345, 346, 347, 342), (341, 348, 346, 345), (342, 347, 350, 344), (343, 349, 348, 341), (351, 352, 357, 353), (355, 351, 353, 360), (352, 354, 358, 357), (356, 355, 360, 359), (342, 344, 354, 352), (347, 346, 353, 357), (344, 350, 358, 354), (343, 341, 355, 356), (350, 347, 357, 358), (345, 342, 352, 351), (349, 343, 356, 359), (348, 349, 359, 360), (341, 345, 351, 355), (346, 348, 360, 353), (365, 366, 367, 362), (361, 368, 366, 365), (362, 367, 370, 364), (363, 369, 368, 361), (371, 372, 377, 373), (375, 371, 373, 380), (372, 374, 378, 377), (376, 375, 380, 379), (362, 364, 374, 372), (367, 366, 373, 377), (364, 370, 378, 374), (363, 361, 375, 376), (370, 367, 377, 378), (365, 362, 372, 371), (369, 363, 376, 379), (368, 369, 379, 380), (361, 365, 371, 375), (366, 368, 380, 373), (385, 386, 387, 382), (381, 388, 386, 385), (382, 387, 390, 384), (383, 389, 388, 381), (391, 392, 397, 393), (395, 391, 393, 400), (392, 394, 398, 397), (396, 395, 400, 399), (382, 384, 394, 392), (387, 386, 393, 397), (384, 390, 398, 394), (383, 381, 395, 396), (390, 387, 397, 398), (385, 382, 392, 391), (389, 383, 396, 399), (388, 389, 399, 400), (381, 385, 391, 395), (386, 388, 400, 393), (405, 406, 407, 402), (401, 408, 406, 405), (402, 407, 410, 404), (403, 409, 408, 401), (411, 412, 417, 413), (415, 411, 413, 420), (412, 414, 418, 417), (416, 415, 420, 419), (402, 404, 414, 412), (407, 406, 413, 417), (404, 410, 418, 414), (403, 401, 415, 416), (410, 407, 417, 418), (405, 402, 412, 411), (409, 403, 416, 419), (408, 409, 419, 420), (401, 405, 411, 415), (406, 408, 420, 413), (425, 426, 427, 422), (421, 428, 426, 425), (422, 427, 430, 424), (423, 429, 428, 421), (431, 432, 437, 433), (435, 431, 433, 440), (432, 434, 438, 437), (436, 435, 440, 439), (422, 424, 434, 432), (427, 426, 433, 437), (424, 430, 438, 434), (423, 421, 435, 436), (430, 427, 437, 438), (425, 422, 432, 431), (429, 423, 436, 439), (428, 429, 439, 440), (421, 425, 431, 435), (426, 428, 440, 433), (445, 446, 447, 442), (441, 448, 446, 445), (442, 447, 450, 444), (443, 449, 448, 441), (451, 452, 457, 453), (455, 451, 453, 460), (452, 454, 458, 457), (456, 455, 460, 459), (442, 444, 454, 452), (447, 446, 453, 457), (444, 450, 458, 454), (443, 441, 455, 456), (450, 447, 457, 458), (445, 442, 452, 451), (449, 443, 456, 459), (448, 449, 459, 460), (441, 445, 451, 455), (446, 448, 460, 453), (465, 466, 467, 462), (461, 468, 466, 465), (462, 467, 470, 464), (463, 469, 468, 461), (471, 472, 477, 473), (475, 471, 473, 480), (472, 474, 478, 477), (476, 475, 480, 479), (462, 464, 474, 472), (467, 466, 473, 477), (464, 470, 478, 474), (463, 461, 475, 476), (470, 467, 477, 478), (465, 462, 472, 471), (469, 463, 476, 479), (468, 469, 479, 480), (461, 465, 471, 475), (466, 468, 480, 473), (485, 486, 487, 482), (481, 488, 486, 485), (482, 487, 490, 484), (483, 489, 488, 481), (491, 492, 497, 493), (495, 491, 493, 500), (492, 494, 498, 497), (496, 495, 500, 499), (482, 484, 494, 492), (487, 486, 493, 497), (484, 490, 498, 494), (483, 481, 495, 496), (490, 487, 497, 498), (485, 482, 492, 491), (489, 483, 496, 499), (488, 489, 499, 500), (481, 485, 491, 495), (486, 488, 500, 493), (505, 506, 507, 502), (501, 508, 506, 505), (502, 507, 510, 504), (503, 509, 508, 501), (511, 512, 517, 513), (515, 511, 513, 520), (512, 514, 518, 517), (516, 515, 520, 519), (502, 504, 514, 512), (507, 506, 513, 517), (504, 510, 518, 514), (503, 501, 515, 516), (510, 507, 517, 518), (505, 502, 512, 511), (509, 503, 516, 519), (508, 509, 519, 520), (501, 505, 511, 515), (506, 508, 520, 513), (525, 526, 527, 522), (521, 528, 526, 525), (522, 527, 530, 524), (523, 529, 528, 521), (531, 532, 537, 533), (535, 531, 533, 540), (532, 534, 538, 537), (536, 535, 540, 539), (522, 524, 534, 532), (527, 526, 533, 537), (524, 530, 538, 534), (523, 521, 535, 536), (530, 527, 537, 538), (525, 522, 532, 531), (529, 523, 536, 539), (528, 529, 539, 540), (521, 525, 531, 535), (526, 528, 540, 533), (541, 542, 544, 543), (549, 552, 548, 547), (547, 548, 546, 545), (553, 556, 542, 541), (549, 547, 545, 554), (551, 544, 542, 556), (548, 552, 555, 546), (551, 556, 560, 557), (543, 550, 553, 541), (550, 549, 554, 553), (545, 546, 555, 554), (554, 555, 556, 553), (543, 544, 551, 550), (550, 551, 552, 549), (559, 558, 562, 563), (556, 555, 559, 560), (552, 551, 557, 558), (555, 552, 558, 559), (561, 564, 568, 565), (558, 557, 561, 562), (557, 560, 564, 561), (560, 559, 563, 564), (568, 567, 571, 572), (564, 563, 567, 568), (563, 562, 566, 567), (562, 561, 565, 566), (571, 570, 574, 575), (567, 566, 570, 571), (566, 565, 569, 570), (565, 568, 572, 569), (574, 573, 576, 575), (570, 569, 573, 574), (569, 572, 576, 573), (572, 571, 575, 576), (579, 580, 577, 578), (584, 582, 581, 583), (580, 579, 584, 583), (577, 580, 583, 581), (579, 578, 582, 584), (578, 577, 581, 582), (587, 588, 585, 586), (592, 590, 589, 591), (588, 587, 592, 591), (585, 588, 591, 589), (587, 586, 590, 592), (586, 585, 589, 590), (643, 594, 593, 642), (648, 646, 595, 596), (594, 643, 648, 596), (593, 594, 596, 595), (642, 593, 595, 646), (651, 598, 597, 650), (656, 654, 599, 600), (598, 651, 656, 600), (597, 598, 600, 599), (650, 597, 599, 654), (603, 602, 601, 604), (608, 607, 605, 606), (604, 607, 608, 603), (601, 605, 607, 604), (603, 608, 606, 602), (602, 606, 605, 601), (611, 610, 609, 612), (616, 615, 613, 614), (612, 615, 616, 611), (609, 613, 615, 612), (611, 616, 614, 610), (610, 614, 613, 609), (675, 674, 617, 618), (680, 620, 619, 678), (618, 620, 680, 675), (617, 619, 620, 618), (674, 678, 619, 617), (683, 682, 621, 622), (688, 624, 623, 686), (622, 624, 688, 683), (621, 623, 624, 622), (682, 686, 623, 621), (627, 626, 625, 628), (632, 631, 629, 630), (628, 631, 632, 627), (625, 629, 631, 628), (627, 632, 630, 626), (626, 630, 629, 625), (635, 634, 633, 636), (640, 639, 637, 638), (636, 639, 640, 635), (633, 637, 639, 636), (635, 640, 638, 634), (634, 638, 637, 633), (643, 642, 641, 644), (648, 647, 645, 646), (644, 647, 648, 643), (641, 645, 647, 644), (642, 646, 645, 641), (651, 650, 649, 652), (656, 655, 653, 654), (652, 655, 656, 651), (649, 653, 655, 652), (650, 654, 653, 649), (659, 660, 657, 658), (664, 662, 661, 663), (660, 659, 664, 663), (657, 660, 663, 661), (659, 658, 662, 664), (658, 657, 661, 662), (667, 668, 665, 666), (672, 670, 669, 671), (668, 667, 672, 671), (665, 668, 671, 669), (667, 666, 670, 672), (666, 665, 669, 670), (675, 676, 673, 674), (680, 678, 677, 679), (676, 675, 680, 679), (673, 676, 679, 677), (674, 673, 677, 678), (683, 684, 681, 682), (688, 686, 685, 687), (684, 683, 688, 687), (681, 684, 687, 685), (682, 681, 685, 686)])
me_cube_002.polygons.foreach_set('material_index', [0, 0, 0, 0, 0, 0, 0, 0, 0, 0, 0, 0, 0, 0, 0, 0, 0, 0, 0, 0, 0, 0, 0, 0, 0, 0, 0, 0, 0, 0, 0, 0, 0, 0, 0, 0, 0, 0, 0, 0, 0, 0, 0, 0, 0, 0, 0, 0, 0, 0, 0, 0, 0, 0, 0, 0, 0, 0, 0, 0, 0, 0, 0, 0, 0, 0, 0, 0, 0, 0, 0, 0, 0, 0, 0, 0, 0, 0, 0, 0, 0, 0, 0, 0, 0, 0, 0, 0, 0, 0, 0, 0, 0, 0, 0, 0, 0, 0, 0, 0, 0, 0, 0, 0, 0, 0, 0, 0, 0, 0, 0, 0, 0, 0, 0, 0, 0, 0, 0, 0, 0, 0, 0, 0, 0, 0, 0, 0, 0, 0, 0, 0, 0, 0, 0, 0, 0, 0, 0, 0, 0, 0, 0, 0, 0, 0, 0, 0, 0, 0, 0, 0, 0, 0, 0, 0, 0, 0, 0, 0, 0, 0, 0, 0, 0, 0, 0, 0, 0, 0, 0, 0, 0, 0, 0, 0, 0, 0, 0, 0, 0, 0, 0, 0, 0, 0, 0, 0, 0, 0, 0, 0, 0, 0, 0, 0, 0, 0, 0, 0, 0, 0, 0, 0, 0, 0, 0, 0, 0, 0, 0, 0, 0, 0, 0, 0, 0, 0, 0, 0, 0, 0, 0, 0, 0, 0, 0, 0, 0, 0, 0, 0, 0, 0, 0, 0, 0, 0, 0, 0, 0, 0, 0, 0, 0, 0, 0, 0, 0, 0, 0, 0, 0, 0, 0, 0, 0, 0, 0, 0, 0, 0, 0, 0, 0, 0, 0, 0, 0, 0, 0, 0, 0, 0, 0, 0, 0, 0, 0, 0, 0, 0, 0, 0, 0, 0, 0, 0, 0, 0, 0, 0, 0, 0, 0, 0, 0, 0, 0, 0, 0, 0, 0, 0, 0, 0, 0, 0, 0, 0, 0, 0, 0, 0, 0, 0, 0, 0, 0, 0, 0, 0, 0, 0, 0, 0, 0, 0, 0, 0, 0, 0, 0, 0, 0, 0, 0, 0, 0, 0, 0, 0, 0, 0, 0, 0, 0, 0, 0, 0, 0, 0, 0, 0, 0, 0, 0, 0, 0, 0, 0, 0, 0, 0, 0, 0, 0, 0, 0, 0, 0, 0, 0, 0, 0, 0, 0, 0, 0, 0, 0, 0, 0, 0, 0, 0, 0, 0, 0, 0, 0, 0, 0, 0, 0, 0, 0, 0, 0, 0, 0, 0, 0, 0, 0, 0, 0, 0, 0, 0, 0, 0, 0, 0, 0, 0, 0, 0, 0, 0, 0, 0, 0, 0, 0, 0, 0, 0, 0, 0, 0, 0, 0, 0, 0, 0, 0, 0, 0, 0, 0, 0, 0, 0, 0, 0, 0, 0, 0, 0, 0, 0, 0, 0, 0, 0, 0, 0, 0, 0, 0, 0, 0, 0, 0, 0, 0, 0, 0, 0, 0, 0, 0, 0, 0, 0, 0, 0, 0, 0, 0, 0, 0, 0, 1, 1, 1, 1, 1, 1, 1, 1, 1, 1, 1, 1, 1, 1, 1, 1, 1, 1, 1, 1, 1, 1, 1, 1, 1, 1, 1, 1, 1, 1, 1, 1, 1, 1, 1, 1, 1, 1, 1, 1, 1, 1, 1, 1, 1, 1, 1, 1, 1, 1, 1, 1, 1, 1, 1, 1, 1, 1, 1, 1, 1, 1, 1, 1, 1, 1, 1, 1, 1, 1, 1, 1, 1, 1, 1, 1, 1, 1, 1, 1, 1, 1, 1, 1, 1, 1, 1, 1, 1, 1, 1, 1, 1, 1, 1, 1, 1, 1, 1, 1, 1, 1, 1, 1, 1, 1, 1, 1, 1, 1, 1, 1, 1, 1, 1, 1, 1, 1, 1, 1, 1, 1])
me_cube_002.materials.append(mat_base)
me_cube_002.materials.append(mat_container)
me_cube_002.use_remesh_preserve_volume = False
me_cube_002.use_remesh_preserve_attributes = False
me_cube_002.use_mirror_vertex_groups = False
me_cube_002.update()
me_cylinder_000 = bpy.data.meshes.new('Cylinder.000')
me_cylinder_000.from_pydata([(3.631e-07, 0.3827, 0.2277), (3.855e-07, 0.4515, 0.2277), (-0.08713, 0.3827, 0.2103), (-0.08713, 0.4515, 0.2103), (-0.161, 0.3827, 0.161), (-0.161, 0.4515, 0.161), (-0.2103, 0.3827, 0.08713), (-0.2103, 0.4515, 0.08713), (-0.2277, 0.3827, -1.49e-08), (-0.2277, 0.4515, -2.98e-08), (-0.2103, 0.3827, -0.08713), (-0.2103, 0.4515, -0.08713), (-0.161, 0.3827, -0.161), (-0.161, 0.4515, -0.161), (-0.08713, 0.3827, -0.2103), (-0.08713, 0.4515, -0.2103), (3.631e-07, 0.3827, -0.2277), (3.855e-07, 0.4515, -0.2277), (0.08713, 0.3827, -0.2103), (0.08713, 0.4515, -0.2103), (0.161, 0.3827, -0.161), (0.161, 0.4515, -0.161), (0.2103, 0.3827, -0.08713), (0.2103, 0.4515, -0.08713), (0.2277, 0.3827, 0.0), (0.2277, 0.4515, -1.49e-08), (0.2103, 0.3827, 0.08713), (0.2103, 0.4515, 0.08713), (0.161, 0.3827, 0.161), (0.161, 0.4515, 0.161), (0.08713, 0.3827, 0.2103), (0.08713, 0.4515, 0.2103), (-0.07371, 0.4515, 0.178), (3.855e-07, 0.4515, 0.1926), (-0.1362, 0.4515, 0.1362), (-0.178, 0.4515, 0.07371), (-0.1926, 0.4515, -2.98e-08), (-0.178, 0.4515, -0.07371), (-0.1362, 0.4515, -0.1362), (-0.07371, 0.4515, -0.178), (3.855e-07, 0.4515, -0.1926), (0.07371, 0.4515, -0.178), (0.1362, 0.4515, -0.1362), (0.178, 0.4515, -0.07371), (0.1926, 0.4515, -1.49e-08), (0.178, 0.4515, 0.07371), (0.1362, 0.4515, 0.1362), (0.07371, 0.4515, 0.178), (-0.07371, 0.4348, 0.178), (3.801e-07, 0.4348, 0.1926), (-0.1362, 0.4348, 0.1362), (-0.178, 0.4348, 0.07371), (-0.1926, 0.4348, -2.98e-08), (-0.178, 0.4348, -0.07371), (-0.1362, 0.4348, -0.1362), (-0.07371, 0.4348, -0.178), (3.801e-07, 0.4348, -0.1926), (0.07371, 0.4348, -0.178), (0.1362, 0.4348, -0.1362), (0.178, 0.4348, -0.07371), (0.1926, 0.4348, -1.49e-08), (0.178, 0.4348, 0.07371), (0.1362, 0.4348, 0.1362), (0.07371, 0.4348, 0.178), (1.137e-07, -0.3827, 0.2277), (9.131e-08, -0.4515, 0.2277), (-0.08713, -0.3827, 0.2103), (-0.08713, -0.4515, 0.2103), (-0.161, -0.3827, 0.161), (-0.161, -0.4515, 0.161), (-0.2103, -0.3827, 0.08713), (-0.2103, -0.4515, 0.08713), (-0.2277, -0.3827, -1.49e-08), (-0.2277, -0.4515, -2.98e-08), (-0.2103, -0.3827, -0.08713), (-0.2103, -0.4515, -0.08713), (-0.161, -0.3827, -0.161), (-0.161, -0.4515, -0.161), (-0.08713, -0.3827, -0.2103), (-0.08713, -0.4515, -0.2103), (1.137e-07, -0.3827, -0.2277), (9.131e-08, -0.4515, -0.2277), (0.08713, -0.3827, -0.2103), (0.08713, -0.4515, -0.2103), (0.161, -0.3827, -0.161), (0.161, -0.4515, -0.161), (0.2103, -0.3827, -0.08713), (0.2103, -0.4515, -0.08713), (0.2277, -0.3827, 0.0), (0.2277, -0.4515, -1.49e-08), (0.2103, -0.3827, 0.08713), (0.2103, -0.4515, 0.08713), (0.161, -0.3827, 0.161), (0.161, -0.4515, 0.161), (0.08713, -0.3827, 0.2103), (0.08713, -0.4515, 0.2103), (-0.07371, -0.4515, 0.178), (9.131e-08, -0.4515, 0.1926), (-0.1362, -0.4515, 0.1362), (-0.178, -0.4515, 0.07371), (-0.1926, -0.4515, -2.98e-08), (-0.178, -0.4515, -0.07371), (-0.1362, -0.4515, -0.1362), (-0.07371, -0.4515, -0.178), (9.131e-08, -0.4515, -0.1926), (0.07371, -0.4515, -0.178), (0.1362, -0.4515, -0.1362), (0.178, -0.4515, -0.07371), (0.1926, -0.4515, -1.49e-08), (0.178, -0.4515, 0.07371), (0.1362, -0.4515, 0.1362), (0.07371, -0.4515, 0.178), (-0.07371, -0.4348, 0.178), (9.674e-08, -0.4348, 0.1926), (-0.1362, -0.4348, 0.1362), (-0.178, -0.4348, 0.07371), (-0.1926, -0.4348, -2.98e-08), (-0.178, -0.4348, -0.07371), (-0.1362, -0.4348, -0.1362), (-0.07371, -0.4348, -0.178), (9.674e-08, -0.4348, -0.1926), (0.07371, -0.4348, -0.178), (0.1362, -0.4348, -0.1362), (0.178, -0.4348, -0.07371), (0.1926, -0.4348, -1.49e-08), (0.178, -0.4348, 0.07371), (0.1362, -0.4348, 0.1362), (0.07371, -0.4348, 0.178)], [], [(0, 1, 3, 2), (2, 3, 5, 4), (4, 5, 7, 6), (6, 7, 9, 8), (8, 9, 11, 10), (10, 11, 13, 12), (12, 13, 15, 14), (14, 15, 17, 16), (16, 17, 19, 18), (18, 19, 21, 20), (20, 21, 23, 22), (22, 23, 25, 24), (24, 25, 27, 26), (26, 27, 29, 28), (11, 9, 36, 37), (28, 29, 31, 30), (30, 31, 1, 0), (0, 2, 4, 6, 8, 10, 12, 14, 16, 18, 20, 22, 24, 26, 28, 30), (36, 35, 51, 52), (21, 19, 41, 42), (31, 29, 46, 47), (7, 5, 34, 35), (17, 15, 39, 40), (3, 1, 33, 32), (27, 25, 44, 45), (13, 11, 37, 38), (23, 21, 42, 43), (1, 31, 47, 33), (9, 7, 35, 36), (19, 17, 40, 41), (29, 27, 45, 46), (5, 3, 32, 34), (15, 13, 38, 39), (25, 23, 43, 44), (48, 49, 63, 62, 61, 60, 59, 58, 57, 56, 55, 54, 53, 52, 51, 50), (44, 43, 59, 60), (37, 36, 52, 53), (45, 44, 60, 61), (38, 37, 53, 54), (46, 45, 61, 62), (39, 38, 54, 55), (47, 46, 62, 63), (40, 39, 55, 56), (32, 33, 49, 48), (33, 47, 63, 49), (41, 40, 56, 57), (34, 32, 48, 50), (42, 41, 57, 58), (35, 34, 50, 51), (43, 42, 58, 59), (64, 66, 67, 65), (66, 68, 69, 67), (68, 70, 71, 69), (70, 72, 73, 71), (72, 74, 75, 73), (74, 76, 77, 75), (76, 78, 79, 77), (78, 80, 81, 79), (80, 82, 83, 81), (82, 84, 85, 83), (84, 86, 87, 85), (86, 88, 89, 87), (88, 90, 91, 89), (90, 92, 93, 91), (75, 101, 100, 73), (92, 94, 95, 93), (94, 64, 65, 95), (64, 94, 92, 90, 88, 86, 84, 82, 80, 78, 76, 74, 72, 70, 68, 66), (100, 116, 115, 99), (85, 106, 105, 83), (95, 111, 110, 93), (71, 99, 98, 69), (81, 104, 103, 79), (67, 96, 97, 65), (91, 109, 108, 89), (77, 102, 101, 75), (87, 107, 106, 85), (65, 97, 111, 95), (73, 100, 99, 71), (83, 105, 104, 81), (93, 110, 109, 91), (69, 98, 96, 67), (79, 103, 102, 77), (89, 108, 107, 87), (112, 114, 115, 116, 117, 118, 119, 120, 121, 122, 123, 124, 125, 126, 127, 113), (108, 124, 123, 107), (101, 117, 116, 100), (109, 125, 124, 108), (102, 118, 117, 101), (110, 126, 125, 109), (103, 119, 118, 102), (111, 127, 126, 110), (104, 120, 119, 103), (96, 112, 113, 97), (97, 113, 127, 111), (105, 121, 120, 104), (98, 114, 112, 96), (106, 122, 121, 105), (99, 115, 114, 98), (107, 123, 122, 106)])
me_cylinder_000.materials.append(mat_black)
me_cylinder_000.use_remesh_preserve_volume = False
me_cylinder_000.use_remesh_preserve_attributes = False
me_cylinder_000.use_mirror_vertex_groups = False
me_cylinder_000.update()
me_cylinder_001 = bpy.data.meshes.new('Cylinder.001')
me_cylinder_001.from_pydata([(1.247e-07, 0.3827, 0.2277), (1.471e-07, 0.4515, 0.2277), (-0.08713, 0.3827, 0.2103), (-0.08713, 0.4515, 0.2103), (-0.161, 0.3827, 0.161), (-0.161, 0.4515, 0.161), (-0.2103, 0.3827, 0.08713), (-0.2103, 0.4515, 0.08713), (-0.2277, 0.3827, -1.49e-08), (-0.2277, 0.4515, -2.98e-08), (-0.2103, 0.3827, -0.08713), (-0.2103, 0.4515, -0.08713), (-0.161, 0.3827, -0.161), (-0.161, 0.4515, -0.161), (-0.08713, 0.3827, -0.2103), (-0.08713, 0.4515, -0.2103), (1.247e-07, 0.3827, -0.2277), (1.471e-07, 0.4515, -0.2277), (0.08713, 0.3827, -0.2103), (0.08713, 0.4515, -0.2103), (0.161, 0.3827, -0.161), (0.161, 0.4515, -0.161), (0.2103, 0.3827, -0.08713), (0.2103, 0.4515, -0.08713), (0.2277, 0.3827, 0.0), (0.2277, 0.4515, -1.49e-08), (0.2103, 0.3827, 0.08713), (0.2103, 0.4515, 0.08713), (0.161, 0.3827, 0.161), (0.161, 0.4515, 0.161), (0.08713, 0.3827, 0.2103), (0.08713, 0.4515, 0.2103), (-0.07371, 0.4515, 0.178), (1.471e-07, 0.4515, 0.1926), (-0.1362, 0.4515, 0.1362), (-0.178, 0.4515, 0.07371), (-0.1926, 0.4515, -2.98e-08), (-0.178, 0.4515, -0.07371), (-0.1362, 0.4515, -0.1362), (-0.07371, 0.4515, -0.178), (1.471e-07, 0.4515, -0.1926), (0.07371, 0.4515, -0.178), (0.1362, 0.4515, -0.1362), (0.178, 0.4515, -0.07371), (0.1926, 0.4515, -1.49e-08), (0.178, 0.4515, 0.07371), (0.1362, 0.4515, 0.1362), (0.07371, 0.4515, 0.178), (-0.07371, 0.4348, 0.178), (1.417e-07, 0.4348, 0.1926), (-0.1362, 0.4348, 0.1362), (-0.178, 0.4348, 0.07371), (-0.1926, 0.4348, -2.98e-08), (-0.178, 0.4348, -0.07371), (-0.1362, 0.4348, -0.1362), (-0.07371, 0.4348, -0.178), (1.417e-07, 0.4348, -0.1926), (0.07371, 0.4348, -0.178), (0.1362, 0.4348, -0.1362), (0.178, 0.4348, -0.07371), (0.1926, 0.4348, -1.49e-08), (0.178, 0.4348, 0.07371), (0.1362, 0.4348, 0.1362), (0.07371, 0.4348, 0.178), (-1.247e-07, -0.3827, 0.2277), (-1.471e-07, -0.4515, 0.2277), (-0.08713, -0.3827, 0.2103), (-0.08713, -0.4515, 0.2103), (-0.161, -0.3827, 0.161), (-0.161, -0.4515, 0.161), (-0.2103, -0.3827, 0.08713), (-0.2103, -0.4515, 0.08713), (-0.2277, -0.3827, -1.49e-08), (-0.2277, -0.4515, -2.98e-08), (-0.2103, -0.3827, -0.08713), (-0.2103, -0.4515, -0.08713), (-0.161, -0.3827, -0.161), (-0.161, -0.4515, -0.161), (-0.08713, -0.3827, -0.2103), (-0.08713, -0.4515, -0.2103), (-1.247e-07, -0.3827, -0.2277), (-1.471e-07, -0.4515, -0.2277), (0.08713, -0.3827, -0.2103), (0.08713, -0.4515, -0.2103), (0.161, -0.3827, -0.161), (0.161, -0.4515, -0.161), (0.2103, -0.3827, -0.08713), (0.2103, -0.4515, -0.08713), (0.2277, -0.3827, 0.0), (0.2277, -0.4515, -1.49e-08), (0.2103, -0.3827, 0.08713), (0.2103, -0.4515, 0.08713), (0.161, -0.3827, 0.161), (0.161, -0.4515, 0.161), (0.08713, -0.3827, 0.2103), (0.08713, -0.4515, 0.2103), (-0.07371, -0.4515, 0.178), (-1.471e-07, -0.4515, 0.1926), (-0.1362, -0.4515, 0.1362), (-0.178, -0.4515, 0.07371), (-0.1926, -0.4515, -2.98e-08), (-0.178, -0.4515, -0.07371), (-0.1362, -0.4515, -0.1362), (-0.07371, -0.4515, -0.178), (-1.471e-07, -0.4515, -0.1926), (0.07371, -0.4515, -0.178), (0.1362, -0.4515, -0.1362), (0.178, -0.4515, -0.07371), (0.1926, -0.4515, -1.49e-08), (0.178, -0.4515, 0.07371), (0.1362, -0.4515, 0.1362), (0.07371, -0.4515, 0.178), (-0.07371, -0.4348, 0.178), (-1.417e-07, -0.4348, 0.1926), (-0.1362, -0.4348, 0.1362), (-0.178, -0.4348, 0.07371), (-0.1926, -0.4348, -2.98e-08), (-0.178, -0.4348, -0.07371), (-0.1362, -0.4348, -0.1362), (-0.07371, -0.4348, -0.178), (-1.417e-07, -0.4348, -0.1926), (0.07371, -0.4348, -0.178), (0.1362, -0.4348, -0.1362), (0.178, -0.4348, -0.07371), (0.1926, -0.4348, -1.49e-08), (0.178, -0.4348, 0.07371), (0.1362, -0.4348, 0.1362), (0.07371, -0.4348, 0.178)], [], [(0, 1, 3, 2), (2, 3, 5, 4), (4, 5, 7, 6), (6, 7, 9, 8), (8, 9, 11, 10), (10, 11, 13, 12), (12, 13, 15, 14), (14, 15, 17, 16), (16, 17, 19, 18), (18, 19, 21, 20), (20, 21, 23, 22), (22, 23, 25, 24), (24, 25, 27, 26), (26, 27, 29, 28), (11, 9, 36, 37), (28, 29, 31, 30), (30, 31, 1, 0), (0, 2, 4, 6, 8, 10, 12, 14, 16, 18, 20, 22, 24, 26, 28, 30), (36, 35, 51, 52), (21, 19, 41, 42), (31, 29, 46, 47), (7, 5, 34, 35), (17, 15, 39, 40), (3, 1, 33, 32), (27, 25, 44, 45), (13, 11, 37, 38), (23, 21, 42, 43), (1, 31, 47, 33), (9, 7, 35, 36), (19, 17, 40, 41), (29, 27, 45, 46), (5, 3, 32, 34), (15, 13, 38, 39), (25, 23, 43, 44), (48, 49, 63, 62, 61, 60, 59, 58, 57, 56, 55, 54, 53, 52, 51, 50), (44, 43, 59, 60), (37, 36, 52, 53), (45, 44, 60, 61), (38, 37, 53, 54), (46, 45, 61, 62), (39, 38, 54, 55), (47, 46, 62, 63), (40, 39, 55, 56), (32, 33, 49, 48), (33, 47, 63, 49), (41, 40, 56, 57), (34, 32, 48, 50), (42, 41, 57, 58), (35, 34, 50, 51), (43, 42, 58, 59), (64, 66, 67, 65), (66, 68, 69, 67), (68, 70, 71, 69), (70, 72, 73, 71), (72, 74, 75, 73), (74, 76, 77, 75), (76, 78, 79, 77), (78, 80, 81, 79), (80, 82, 83, 81), (82, 84, 85, 83), (84, 86, 87, 85), (86, 88, 89, 87), (88, 90, 91, 89), (90, 92, 93, 91), (75, 101, 100, 73), (92, 94, 95, 93), (94, 64, 65, 95), (64, 94, 92, 90, 88, 86, 84, 82, 80, 78, 76, 74, 72, 70, 68, 66), (100, 116, 115, 99), (85, 106, 105, 83), (95, 111, 110, 93), (71, 99, 98, 69), (81, 104, 103, 79), (67, 96, 97, 65), (91, 109, 108, 89), (77, 102, 101, 75), (87, 107, 106, 85), (65, 97, 111, 95), (73, 100, 99, 71), (83, 105, 104, 81), (93, 110, 109, 91), (69, 98, 96, 67), (79, 103, 102, 77), (89, 108, 107, 87), (112, 114, 115, 116, 117, 118, 119, 120, 121, 122, 123, 124, 125, 126, 127, 113), (108, 124, 123, 107), (101, 117, 116, 100), (109, 125, 124, 108), (102, 118, 117, 101), (110, 126, 125, 109), (103, 119, 118, 102), (111, 127, 126, 110), (104, 120, 119, 103), (96, 112, 113, 97), (97, 113, 127, 111), (105, 121, 120, 104), (98, 114, 112, 96), (106, 122, 121, 105), (99, 115, 114, 98), (107, 123, 122, 106)])
me_cylinder_001.materials.append(mat_black)
me_cylinder_001.use_remesh_preserve_volume = False
me_cylinder_001.use_remesh_preserve_attributes = False
me_cylinder_001.use_mirror_vertex_groups = False
me_cylinder_001.update()
me_cylinder_003 = bpy.data.meshes.new('Cylinder.003')
me_cylinder_003.from_pydata([(-1.137e-07, 0.3827, 0.2277), (-9.131e-08, 0.4515, 0.2277), (-0.08713, 0.3827, 0.2103), (-0.08713, 0.4515, 0.2103), (-0.161, 0.3827, 0.161), (-0.161, 0.4515, 0.161), (-0.2103, 0.3827, 0.08713), (-0.2103, 0.4515, 0.08713), (-0.2277, 0.3827, -1.49e-08), (-0.2277, 0.4515, -2.98e-08), (-0.2103, 0.3827, -0.08713), (-0.2103, 0.4515, -0.08713), (-0.161, 0.3827, -0.161), (-0.161, 0.4515, -0.161), (-0.08713, 0.3827, -0.2103), (-0.08713, 0.4515, -0.2103), (-1.137e-07, 0.3827, -0.2277), (-9.131e-08, 0.4515, -0.2277), (0.08713, 0.3827, -0.2103), (0.08713, 0.4515, -0.2103), (0.161, 0.3827, -0.161), (0.161, 0.4515, -0.161), (0.2103, 0.3827, -0.08713), (0.2103, 0.4515, -0.08713), (0.2277, 0.3827, 0.0), (0.2277, 0.4515, -1.49e-08), (0.2103, 0.3827, 0.08713), (0.2103, 0.4515, 0.08713), (0.161, 0.3827, 0.161), (0.161, 0.4515, 0.161), (0.08713, 0.3827, 0.2103), (0.08713, 0.4515, 0.2103), (-0.07371, 0.4515, 0.178), (-9.131e-08, 0.4515, 0.1926), (-0.1362, 0.4515, 0.1362), (-0.178, 0.4515, 0.07371), (-0.1926, 0.4515, -2.98e-08), (-0.178, 0.4515, -0.07371), (-0.1362, 0.4515, -0.1362), (-0.07371, 0.4515, -0.178), (-9.131e-08, 0.4515, -0.1926), (0.07371, 0.4515, -0.178), (0.1362, 0.4515, -0.1362), (0.178, 0.4515, -0.07371), (0.1926, 0.4515, -1.49e-08), (0.178, 0.4515, 0.07371), (0.1362, 0.4515, 0.1362), (0.07371, 0.4515, 0.178), (-0.07371, 0.4348, 0.178), (-9.674e-08, 0.4348, 0.1926), (-0.1362, 0.4348, 0.1362), (-0.178, 0.4348, 0.07371), (-0.1926, 0.4348, -2.98e-08), (-0.178, 0.4348, -0.07371), (-0.1362, 0.4348, -0.1362), (-0.07371, 0.4348, -0.178), (-9.674e-08, 0.4348, -0.1926), (0.07371, 0.4348, -0.178), (0.1362, 0.4348, -0.1362), (0.178, 0.4348, -0.07371), (0.1926, 0.4348, -1.49e-08), (0.178, 0.4348, 0.07371), (0.1362, 0.4348, 0.1362), (0.07371, 0.4348, 0.178), (-3.631e-07, -0.3827, 0.2277), (-3.855e-07, -0.4515, 0.2277), (-0.08713, -0.3827, 0.2103), (-0.08713, -0.4515, 0.2103), (-0.161, -0.3827, 0.161), (-0.161, -0.4515, 0.161), (-0.2103, -0.3827, 0.08713), (-0.2103, -0.4515, 0.08713), (-0.2277, -0.3827, -1.49e-08), (-0.2277, -0.4515, -2.98e-08), (-0.2103, -0.3827, -0.08713), (-0.2103, -0.4515, -0.08713), (-0.161, -0.3827, -0.161), (-0.161, -0.4515, -0.161), (-0.08713, -0.3827, -0.2103), (-0.08713, -0.4515, -0.2103), (-3.631e-07, -0.3827, -0.2277), (-3.855e-07, -0.4515, -0.2277), (0.08713, -0.3827, -0.2103), (0.08713, -0.4515, -0.2103), (0.161, -0.3827, -0.161), (0.161, -0.4515, -0.161), (0.2103, -0.3827, -0.08713), (0.2103, -0.4515, -0.08713), (0.2277, -0.3827, 0.0), (0.2277, -0.4515, -1.49e-08), (0.2103, -0.3827, 0.08713), (0.2103, -0.4515, 0.08713), (0.161, -0.3827, 0.161), (0.161, -0.4515, 0.161), (0.08713, -0.3827, 0.2103), (0.08713, -0.4515, 0.2103), (-0.07371, -0.4515, 0.178), (-3.855e-07, -0.4515, 0.1926), (-0.1362, -0.4515, 0.1362), (-0.178, -0.4515, 0.07371), (-0.1926, -0.4515, -2.98e-08), (-0.178, -0.4515, -0.07371), (-0.1362, -0.4515, -0.1362), (-0.07371, -0.4515, -0.178), (-3.855e-07, -0.4515, -0.1926), (0.07371, -0.4515, -0.178), (0.1362, -0.4515, -0.1362), (0.178, -0.4515, -0.07371), (0.1926, -0.4515, -1.49e-08), (0.178, -0.4515, 0.07371), (0.1362, -0.4515, 0.1362), (0.07371, -0.4515, 0.178), (-0.07371, -0.4348, 0.178), (-3.801e-07, -0.4348, 0.1926), (-0.1362, -0.4348, 0.1362), (-0.178, -0.4348, 0.07371), (-0.1926, -0.4348, -2.98e-08), (-0.178, -0.4348, -0.07371), (-0.1362, -0.4348, -0.1362), (-0.07371, -0.4348, -0.178), (-3.801e-07, -0.4348, -0.1926), (0.07371, -0.4348, -0.178), (0.1362, -0.4348, -0.1362), (0.178, -0.4348, -0.07371), (0.1926, -0.4348, -1.49e-08), (0.178, -0.4348, 0.07371), (0.1362, -0.4348, 0.1362), (0.07371, -0.4348, 0.178)], [], [(0, 1, 3, 2), (2, 3, 5, 4), (4, 5, 7, 6), (6, 7, 9, 8), (8, 9, 11, 10), (10, 11, 13, 12), (12, 13, 15, 14), (14, 15, 17, 16), (16, 17, 19, 18), (18, 19, 21, 20), (20, 21, 23, 22), (22, 23, 25, 24), (24, 25, 27, 26), (26, 27, 29, 28), (11, 9, 36, 37), (28, 29, 31, 30), (30, 31, 1, 0), (0, 2, 4, 6, 8, 10, 12, 14, 16, 18, 20, 22, 24, 26, 28, 30), (36, 35, 51, 52), (21, 19, 41, 42), (31, 29, 46, 47), (7, 5, 34, 35), (17, 15, 39, 40), (3, 1, 33, 32), (27, 25, 44, 45), (13, 11, 37, 38), (23, 21, 42, 43), (1, 31, 47, 33), (9, 7, 35, 36), (19, 17, 40, 41), (29, 27, 45, 46), (5, 3, 32, 34), (15, 13, 38, 39), (25, 23, 43, 44), (48, 49, 63, 62, 61, 60, 59, 58, 57, 56, 55, 54, 53, 52, 51, 50), (44, 43, 59, 60), (37, 36, 52, 53), (45, 44, 60, 61), (38, 37, 53, 54), (46, 45, 61, 62), (39, 38, 54, 55), (47, 46, 62, 63), (40, 39, 55, 56), (32, 33, 49, 48), (33, 47, 63, 49), (41, 40, 56, 57), (34, 32, 48, 50), (42, 41, 57, 58), (35, 34, 50, 51), (43, 42, 58, 59), (64, 66, 67, 65), (66, 68, 69, 67), (68, 70, 71, 69), (70, 72, 73, 71), (72, 74, 75, 73), (74, 76, 77, 75), (76, 78, 79, 77), (78, 80, 81, 79), (80, 82, 83, 81), (82, 84, 85, 83), (84, 86, 87, 85), (86, 88, 89, 87), (88, 90, 91, 89), (90, 92, 93, 91), (75, 101, 100, 73), (92, 94, 95, 93), (94, 64, 65, 95), (64, 94, 92, 90, 88, 86, 84, 82, 80, 78, 76, 74, 72, 70, 68, 66), (100, 116, 115, 99), (85, 106, 105, 83), (95, 111, 110, 93), (71, 99, 98, 69), (81, 104, 103, 79), (67, 96, 97, 65), (91, 109, 108, 89), (77, 102, 101, 75), (87, 107, 106, 85), (65, 97, 111, 95), (73, 100, 99, 71), (83, 105, 104, 81), (93, 110, 109, 91), (69, 98, 96, 67), (79, 103, 102, 77), (89, 108, 107, 87), (112, 114, 115, 116, 117, 118, 119, 120, 121, 122, 123, 124, 125, 126, 127, 113), (108, 124, 123, 107), (101, 117, 116, 100), (109, 125, 124, 108), (102, 118, 117, 101), (110, 126, 125, 109), (103, 119, 118, 102), (111, 127, 126, 110), (104, 120, 119, 103), (96, 112, 113, 97), (97, 113, 127, 111), (105, 121, 120, 104), (98, 114, 112, 96), (106, 122, 121, 105), (99, 115, 114, 98), (107, 123, 122, 106)])
me_cylinder_003.materials.append(mat_black)
me_cylinder_003.use_remesh_preserve_volume = False
me_cylinder_003.use_remesh_preserve_attributes = False
me_cylinder_003.use_mirror_vertex_groups = False
me_cylinder_003.update()
me_cylinder_004 = bpy.data.meshes.new('Cylinder.004')
me_cylinder_004.from_pydata([(1.247e-07, 0.3827, 0.2277), (1.471e-07, 0.4515, 0.2277), (-0.08713, 0.3827, 0.2103), (-0.08713, 0.4515, 0.2103), (-0.161, 0.3827, 0.161), (-0.161, 0.4515, 0.161), (-0.2103, 0.3827, 0.08713), (-0.2103, 0.4515, 0.08713), (-0.2277, 0.3827, -1.49e-08), (-0.2277, 0.4515, -2.98e-08), (-0.2103, 0.3827, -0.08713), (-0.2103, 0.4515, -0.08713), (-0.161, 0.3827, -0.161), (-0.161, 0.4515, -0.161), (-0.08713, 0.3827, -0.2103), (-0.08713, 0.4515, -0.2103), (1.247e-07, 0.3827, -0.2277), (1.471e-07, 0.4515, -0.2277), (0.08713, 0.3827, -0.2103), (0.08713, 0.4515, -0.2103), (0.161, 0.3827, -0.161), (0.161, 0.4515, -0.161), (0.2103, 0.3827, -0.08713), (0.2103, 0.4515, -0.08713), (0.2277, 0.3827, 0.0), (0.2277, 0.4515, -1.49e-08), (0.2103, 0.3827, 0.08713), (0.2103, 0.4515, 0.08713), (0.161, 0.3827, 0.161), (0.161, 0.4515, 0.161), (0.08713, 0.3827, 0.2103), (0.08713, 0.4515, 0.2103), (-0.07371, 0.4515, 0.178), (1.471e-07, 0.4515, 0.1926), (-0.1362, 0.4515, 0.1362), (-0.178, 0.4515, 0.07371), (-0.1926, 0.4515, -2.98e-08), (-0.178, 0.4515, -0.07371), (-0.1362, 0.4515, -0.1362), (-0.07371, 0.4515, -0.178), (1.471e-07, 0.4515, -0.1926), (0.07371, 0.4515, -0.178), (0.1362, 0.4515, -0.1362), (0.178, 0.4515, -0.07371), (0.1926, 0.4515, -1.49e-08), (0.178, 0.4515, 0.07371), (0.1362, 0.4515, 0.1362), (0.07371, 0.4515, 0.178), (-0.07371, 0.4348, 0.178), (1.417e-07, 0.4348, 0.1926), (-0.1362, 0.4348, 0.1362), (-0.178, 0.4348, 0.07371), (-0.1926, 0.4348, -2.98e-08), (-0.178, 0.4348, -0.07371), (-0.1362, 0.4348, -0.1362), (-0.07371, 0.4348, -0.178), (1.417e-07, 0.4348, -0.1926), (0.07371, 0.4348, -0.178), (0.1362, 0.4348, -0.1362), (0.178, 0.4348, -0.07371), (0.1926, 0.4348, -1.49e-08), (0.178, 0.4348, 0.07371), (0.1362, 0.4348, 0.1362), (0.07371, 0.4348, 0.178), (-1.247e-07, -0.3827, 0.2277), (-1.471e-07, -0.4515, 0.2277), (-0.08713, -0.3827, 0.2103), (-0.08713, -0.4515, 0.2103), (-0.161, -0.3827, 0.161), (-0.161, -0.4515, 0.161), (-0.2103, -0.3827, 0.08713), (-0.2103, -0.4515, 0.08713), (-0.2277, -0.3827, -1.49e-08), (-0.2277, -0.4515, -2.98e-08), (-0.2103, -0.3827, -0.08713), (-0.2103, -0.4515, -0.08713), (-0.161, -0.3827, -0.161), (-0.161, -0.4515, -0.161), (-0.08713, -0.3827, -0.2103), (-0.08713, -0.4515, -0.2103), (-1.247e-07, -0.3827, -0.2277), (-1.471e-07, -0.4515, -0.2277), (0.08713, -0.3827, -0.2103), (0.08713, -0.4515, -0.2103), (0.161, -0.3827, -0.161), (0.161, -0.4515, -0.161), (0.2103, -0.3827, -0.08713), (0.2103, -0.4515, -0.08713), (0.2277, -0.3827, 0.0), (0.2277, -0.4515, -1.49e-08), (0.2103, -0.3827, 0.08713), (0.2103, -0.4515, 0.08713), (0.161, -0.3827, 0.161), (0.161, -0.4515, 0.161), (0.08713, -0.3827, 0.2103), (0.08713, -0.4515, 0.2103), (-0.07371, -0.4515, 0.178), (-1.471e-07, -0.4515, 0.1926), (-0.1362, -0.4515, 0.1362), (-0.178, -0.4515, 0.07371), (-0.1926, -0.4515, -2.98e-08), (-0.178, -0.4515, -0.07371), (-0.1362, -0.4515, -0.1362), (-0.07371, -0.4515, -0.178), (-1.471e-07, -0.4515, -0.1926), (0.07371, -0.4515, -0.178), (0.1362, -0.4515, -0.1362), (0.178, -0.4515, -0.07371), (0.1926, -0.4515, -1.49e-08), (0.178, -0.4515, 0.07371), (0.1362, -0.4515, 0.1362), (0.07371, -0.4515, 0.178), (-0.07371, -0.4348, 0.178), (-1.417e-07, -0.4348, 0.1926), (-0.1362, -0.4348, 0.1362), (-0.178, -0.4348, 0.07371), (-0.1926, -0.4348, -2.98e-08), (-0.178, -0.4348, -0.07371), (-0.1362, -0.4348, -0.1362), (-0.07371, -0.4348, -0.178), (-1.417e-07, -0.4348, -0.1926), (0.07371, -0.4348, -0.178), (0.1362, -0.4348, -0.1362), (0.178, -0.4348, -0.07371), (0.1926, -0.4348, -1.49e-08), (0.178, -0.4348, 0.07371), (0.1362, -0.4348, 0.1362), (0.07371, -0.4348, 0.178)], [], [(0, 1, 3, 2), (2, 3, 5, 4), (4, 5, 7, 6), (6, 7, 9, 8), (8, 9, 11, 10), (10, 11, 13, 12), (12, 13, 15, 14), (14, 15, 17, 16), (16, 17, 19, 18), (18, 19, 21, 20), (20, 21, 23, 22), (22, 23, 25, 24), (24, 25, 27, 26), (26, 27, 29, 28), (11, 9, 36, 37), (28, 29, 31, 30), (30, 31, 1, 0), (0, 2, 4, 6, 8, 10, 12, 14, 16, 18, 20, 22, 24, 26, 28, 30), (36, 35, 51, 52), (21, 19, 41, 42), (31, 29, 46, 47), (7, 5, 34, 35), (17, 15, 39, 40), (3, 1, 33, 32), (27, 25, 44, 45), (13, 11, 37, 38), (23, 21, 42, 43), (1, 31, 47, 33), (9, 7, 35, 36), (19, 17, 40, 41), (29, 27, 45, 46), (5, 3, 32, 34), (15, 13, 38, 39), (25, 23, 43, 44), (48, 49, 63, 62, 61, 60, 59, 58, 57, 56, 55, 54, 53, 52, 51, 50), (44, 43, 59, 60), (37, 36, 52, 53), (45, 44, 60, 61), (38, 37, 53, 54), (46, 45, 61, 62), (39, 38, 54, 55), (47, 46, 62, 63), (40, 39, 55, 56), (32, 33, 49, 48), (33, 47, 63, 49), (41, 40, 56, 57), (34, 32, 48, 50), (42, 41, 57, 58), (35, 34, 50, 51), (43, 42, 58, 59), (64, 66, 67, 65), (66, 68, 69, 67), (68, 70, 71, 69), (70, 72, 73, 71), (72, 74, 75, 73), (74, 76, 77, 75), (76, 78, 79, 77), (78, 80, 81, 79), (80, 82, 83, 81), (82, 84, 85, 83), (84, 86, 87, 85), (86, 88, 89, 87), (88, 90, 91, 89), (90, 92, 93, 91), (75, 101, 100, 73), (92, 94, 95, 93), (94, 64, 65, 95), (64, 94, 92, 90, 88, 86, 84, 82, 80, 78, 76, 74, 72, 70, 68, 66), (100, 116, 115, 99), (85, 106, 105, 83), (95, 111, 110, 93), (71, 99, 98, 69), (81, 104, 103, 79), (67, 96, 97, 65), (91, 109, 108, 89), (77, 102, 101, 75), (87, 107, 106, 85), (65, 97, 111, 95), (73, 100, 99, 71), (83, 105, 104, 81), (93, 110, 109, 91), (69, 98, 96, 67), (79, 103, 102, 77), (89, 108, 107, 87), (112, 114, 115, 116, 117, 118, 119, 120, 121, 122, 123, 124, 125, 126, 127, 113), (108, 124, 123, 107), (101, 117, 116, 100), (109, 125, 124, 108), (102, 118, 117, 101), (110, 126, 125, 109), (103, 119, 118, 102), (111, 127, 126, 110), (104, 120, 119, 103), (96, 112, 113, 97), (97, 113, 127, 111), (105, 121, 120, 104), (98, 114, 112, 96), (106, 122, 121, 105), (99, 115, 114, 98), (107, 123, 122, 106)])
me_cylinder_004.materials.append(mat_black)
me_cylinder_004.use_remesh_preserve_volume = False
me_cylinder_004.use_remesh_preserve_attributes = False
me_cylinder_004.use_mirror_vertex_groups = False
me_cylinder_004.update()

# ---- objects
ob_wagon_opencontainer = bpy.data.objects.new('Wagon_OpenContainer', me_cube_002)
ob_wheels1 = bpy.data.objects.new('Wheels1', me_cylinder_000)
ob_wheels2 = bpy.data.objects.new('Wheels2', me_cylinder_001)
ob_wheels3 = bpy.data.objects.new('Wheels3', me_cylinder_003)
ob_wheels4 = bpy.data.objects.new('Wheels4', me_cylinder_004)

# ---- transforms, parenting, visibility, modifiers, constraints
ob_wagon_opencontainer.location = (0.0, 0.0, 0.009078)
ob_wagon_opencontainer.lineart.crease_threshold = 0.0
ob_wheels1.location = (3.785, -3.273e-07, 0.2266)
ob_wheels1.lineart.crease_threshold = 0.0
ob_wheels2.location = (2.345, -2.014e-07, 0.2266)
ob_wheels2.lineart.crease_threshold = 0.0
ob_wheels3.location = (-2.262, 2.014e-07, 0.2266)
ob_wheels3.lineart.crease_threshold = 0.0
ob_wheels4.location = (-3.702, 3.273e-07, 0.2266)
ob_wheels4.lineart.crease_threshold = 0.0

# ---- collection membership
col_collection_1.objects.link(ob_wagon_opencontainer)
col_collection_1.objects.link(ob_wheels1)
col_collection_1.objects.link(ob_wheels2)
col_collection_1.objects.link(ob_wheels3)
col_collection_1.objects.link(ob_wheels4)

# ---- scene / render settings (as saved in the file)
scene.frame_start = 1; scene.frame_end = 250; scene.frame_set(0)
scene.render.engine = 'CYCLES'
scene.render.resolution_x = 1000
scene.render.resolution_y = 1000
scene.render.dither_intensity = 0.0
scene.cycles.samples = 200
scene.cycles.sampling_pattern = 'TABULATED_SOBOL'
scene.cycles.light_sampling_threshold = 0.0
scene.cycles.use_adaptive_sampling = False
scene.cycles.use_light_tree = False
scene.cycles.caustics_reflective = False
scene.cycles.caustics_refractive = False
scene.cycles.blur_glossy = 0.0
scene.cycles.max_bounces = 2
scene.cycles.pixel_filter_type = 'GAUSSIAN'
scene.cycles.sample_clamp_indirect = 0.0
scene.view_settings.view_transform = 'Standard'
bpy.context.view_layer.update()

# ---- added for rendering (the .blend has no active camera and no usable light): camera, sun
cam_auto = bpy.data.cameras.new('AutoCamera')
cam_auto.lens = 50.0
cam_auto.sensor_width = 36.0
cam_auto.clip_end = 1000.0
ob_auto_camera = bpy.data.objects.new('AutoCamera', cam_auto)
scene.collection.objects.link(ob_auto_camera)
ob_auto_camera.location = (8.99404, -11.0068, 8.7024)
ob_auto_camera.rotation_euler = (1.09748, -7.21219e-08, 0.694738)
scene.camera = ob_auto_camera
light_auto_sun = bpy.data.lights.new('AutoSun', 'SUN')
light_auto_sun.energy = 3.0
light_auto_sun.angle = 0.0523599
ob_auto_sun = bpy.data.objects.new('AutoSun', light_auto_sun)
scene.collection.objects.link(ob_auto_sun)
ob_auto_sun.rotation_euler = (0.872665, 0.174533, 0.523599)
bpy.context.view_layer.update()
